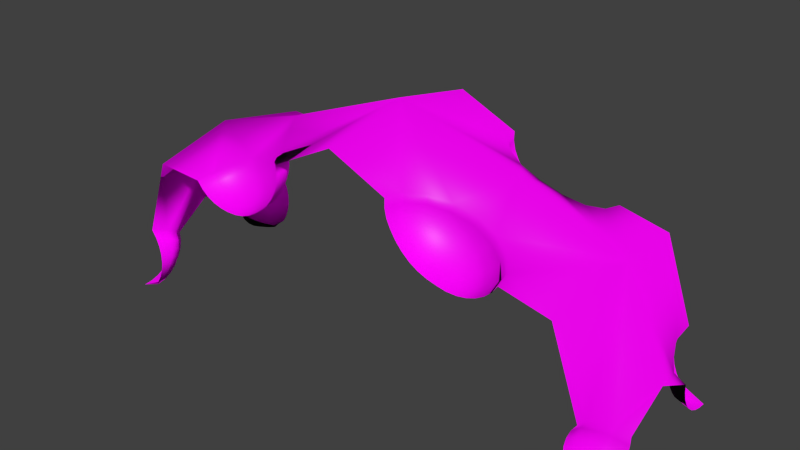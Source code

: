 # Source: Sand_Castle_ceiling_center.blend  (saved by Blender 2.73.0; exported with 4.5.12 LTS)
import bpy
from mathutils import Matrix  # noqa: F401  (used for matrix-valued properties, if any)

bpy.ops.wm.read_factory_settings(use_empty=True)
scene = bpy.context.scene
scene.name = 'Scene'

# ---- collections
col_collection_1 = bpy.data.collections.new('Collection 1'); scene.collection.children.link(col_collection_1)

# ---- images (referenced by path relative to the original .blend; pixels are not part of the script)
import os
ASSET_DIR = os.environ.get("B2B_ASSET_DIR", "")  # directory of the original .blend (textures are referenced by path, not embedded)
HERE = os.path.dirname(os.path.abspath(__file__))  # packed textures are extracted next to this script under _unpacked/

def load_image(name, relpath, width, height, colorspace="sRGB"):
    """Load a texture the original file referenced (path relative to the .blend, or extracted next to this script)."""
    p = next((c for c in (os.path.join(HERE, relpath), os.path.join(ASSET_DIR, relpath)) if relpath and os.path.exists(c)), "")
    if p:
        img = bpy.data.images.load(p, check_existing=True)
        img.name = name
    else:  # same state as the original file: an image datablock whose file is absent (Cycles renders it pink)
        img = bpy.data.images.new(name, width, height)
        img.source = "FILE"
        img.filepath = "//" + (relpath or name)
    img.colorspace_settings.name = colorspace
    return img
img_sand_normal_jpg = load_image('Sand normal.jpg', 'Sand normal.jpg', 1024, 1024, 'Non-Color')
img_sand_diff_jpg = load_image('Sand diff.jpg', 'Sand diff.jpg', 1024, 1024, 'sRGB')

# ---- materials (node trees are filled in below, after node groups)
mat_material = bpy.data.materials.new('Material')
mat_material.alpha_threshold = 0.0
mat_material.roughness = 0.5
mat_material.line_color = (0.0, 0.0, 0.0, 1.0)

# ---- material node trees
mat_material.use_nodes = True; mat_material.node_tree.nodes.clear()
_N = mat_material.node_tree.nodes; _L = mat_material.node_tree.links
n0 = _N.new('ShaderNodeTexImage'); n0.name = 'Image Texture.001'; n0.location = (-432, 96)
n0.width = 140
n0.image = img_sand_normal_jpg
n1 = _N.new('ShaderNodeBsdfDiffuse'); n1.name = 'Diffuse BSDF'; n1.location = (-30, 339)
n2 = _N.new('ShaderNodeOutputMaterial'); n2.name = 'Material Output'; n2.location = (347, 314)
n3 = _N.new('ShaderNodeAddShader'); n3.name = 'Add Shader'; n3.location = (190, 306)
n4 = _N.new('ShaderNodeBsdfAnisotropic'); n4.name = 'Glossy BSDF'; n4.location = (-21, 217)
n4.distribution = 'GGX'
n4.inputs[1].default_value = 0.4472
n5 = _N.new('ShaderNodeTexImage'); n5.name = 'Image Texture'; n5.location = (-599, 332)
n5.width = 140
n5.image = img_sand_diff_jpg
n6 = _N.new('ShaderNodeRGBToBW'); n6.name = 'RGB to BW'; n6.location = (-424, 277)
n7 = _N.new('ShaderNodeMath'); n7.name = 'Math'; n7.location = (-266, 270)
n7.operation = 'MULTIPLY'
n7.inputs[1].default_value = 0.05
_L.new(n1.outputs[0], n3.inputs[0])
_L.new(n5.outputs[0], n1.inputs[0])
_L.new(n0.outputs[0], n1.inputs[2])
_L.new(n3.outputs[0], n2.inputs[0])
_L.new(n4.outputs[0], n3.inputs[1])
_L.new(n5.outputs[0], n6.inputs[0])
_L.new(n6.outputs[0], n7.inputs[0])
_L.new(n7.outputs[0], n4.inputs[0])
n2.is_active_output = True

# ---- world
world_world = bpy.data.worlds.new('World'); scene.world = world_world
world_world.color = (0.05088, 0.05088, 0.05088)
world_world.use_sun_shadow = False
world_world.sun_shadow_jitter_overblur = 0.0
world_world.cycles.sampling_method = 'MANUAL'
world_world.cycles.sample_map_resolution = 256

# ---- meshes
me_plane_040 = bpy.data.meshes.new('Plane.040')
me_plane_040.from_pydata([(-5.369, -4.768e-07, 3.308), (-4.856, 4.0, 6.236), (-5.296, -4.768e-07, 3.501), (-5.259, -2.384e-07, 3.704), (-5.26, -4.768e-07, 3.91), (-5.299, -4.768e-07, 4.109), (-5.374, 0.0, 4.292), (-5.484, -4.768e-07, 4.454), (-6.0, -3.576e-07, 2.87), (-6.0, 0.1951, 2.889), (-6.0, 0.3827, 2.946), (-6.0, 0.5556, 3.039), (-6.0, 0.7071, 3.163), (-6.0, 2.0, 4.381), (-6.0, 0.8315, 3.315), (-6.0, 0.9239, 3.487), (-6.0, 0.9808, 3.675), (-6.0, 1.0, 3.87), (-5.084, 2.0, 6.556), (-3.78, -2.384e-07, 6.47), (-3.665, -2.384e-07, 6.309), (-3.514, 0.0, 6.174), (-3.335, -2.384e-07, 6.07), (-3.135, 0.0, 5.999), (-2.923, -2.384e-07, 5.963), (-2.707, -2.384e-07, 5.964), (-2.493, 0.0, 6.003), (-2.275, 0.0, 6.058), (-2.611, 1.0, 7.0), (-2.545, 0.9808, 6.816), (-2.482, 0.9239, 6.639), (-2.424, 0.8315, 6.477), (-2.373, 0.7071, 6.334), (-2.331, 0.5556, 6.217), (-2.3, 0.3827, 6.13), (-2.281, 0.1951, 6.076), (-3.071, 0.9239, 6.813), (-2.986, 0.9061, 6.638), (-2.888, 0.8536, 6.477), (-2.783, 0.7682, 6.335), (-2.674, 0.6533, 6.219), (-2.567, 0.5133, 6.133), (-2.464, 0.3536, 6.078), (-2.364, 0.1802, 6.05), (-3.445, 0.7071, 6.634), (-3.344, 0.6935, 6.466), (-3.218, 0.6533, 6.319), (-3.073, 0.5879, 6.197), (-2.917, 0.5, 6.104), (-2.754, 0.3928, 6.044), (-2.592, 0.2706, 6.019), (-2.434, 0.1379, 6.028), (-3.693, 0.3827, 6.513), (-3.582, 0.3753, 6.35), (-3.437, 0.3536, 6.212), (-3.267, 0.3182, 6.103), (-3.078, 0.2706, 6.026), (-2.879, 0.2126, 5.984), (-2.677, 0.1464, 5.978), (-2.478, 0.07466, 6.01), (-2.783, 2.0, 7.481), (-2.611, 3.0, 7.0), (-2.545, 3.019, 6.816), (-2.482, 3.076, 6.639), (-2.424, 3.169, 6.477), (-2.373, 3.293, 6.334), (-2.331, 3.444, 6.217), (-2.3, 3.617, 6.13), (-2.281, 3.805, 6.076), (-2.275, 4.0, 6.058), (-3.78, 4.0, 6.47), (-3.665, 4.0, 6.309), (-3.514, 4.0, 6.174), (-3.335, 4.0, 6.07), (-3.135, 4.0, 5.999), (-2.923, 4.0, 5.963), (-2.707, 4.0, 5.964), (-2.493, 4.0, 6.003), (-3.693, 3.617, 6.513), (-3.582, 3.625, 6.35), (-3.437, 3.646, 6.212), (-3.267, 3.682, 6.103), (-3.078, 3.729, 6.026), (-2.879, 3.787, 5.984), (-2.677, 3.854, 5.978), (-2.478, 3.925, 6.01), (-3.445, 3.293, 6.634), (-3.344, 3.306, 6.466), (-3.218, 3.347, 6.319), (-3.073, 3.412, 6.197), (-2.917, 3.5, 6.104), (-2.754, 3.607, 6.044), (-2.592, 3.729, 6.019), (-2.434, 3.862, 6.028), (-3.071, 3.076, 6.813), (-2.986, 3.094, 6.638), (-2.888, 3.146, 6.477), (-2.783, 3.232, 6.335), (-2.674, 3.347, 6.219), (-2.567, 3.487, 6.133), (-2.464, 3.646, 6.078), (-2.364, 3.82, 6.05), (-5.484, 4.0, 4.454), (-5.374, 4.0, 4.292), (-5.299, 4.0, 4.109), (-5.26, 4.0, 3.91), (-5.259, 4.0, 3.704), (-5.296, 4.0, 3.501), (-5.369, 4.0, 3.308), (-5.477, 4.0, 3.13), (-6.0, 4.0, 2.87), (-6.0, 3.0, 3.87), (-6.0, 3.019, 3.675), (-6.0, 3.076, 3.487), (-6.0, 3.169, 3.315), (-6.0, 3.293, 3.163), (-6.0, 3.444, 3.039), (-6.0, 3.617, 2.946), (-6.0, 3.805, 2.889), (-5.713, 3.076, 3.963), (-5.676, 3.094, 3.771), (-5.656, 3.146, 3.583), (-5.653, 3.232, 3.407), (-5.668, 3.347, 3.248), (-5.699, 3.487, 3.113), (-5.746, 3.646, 3.008), (-5.847, 3.799, 2.905), (-5.575, 3.293, 4.102), (-5.5, 3.306, 3.921), (-5.454, 3.347, 3.733), (-5.438, 3.412, 3.546), (-5.453, 3.5, 3.367), (-5.497, 3.607, 3.203), (-5.568, 3.729, 3.061), (-5.666, 3.862, 2.945), (-5.438, 3.617, 4.299), (-5.354, 3.625, 4.121), (-5.306, 3.646, 3.929), (-5.295, 3.682, 3.731), (-5.32, 3.729, 3.534), (-5.381, 3.787, 3.347), (-5.474, 3.854, 3.177), (-5.598, 3.925, 3.03), (-5.477, -7.153e-07, 3.13), (-5.438, 0.3827, 4.299), (-5.354, 0.3753, 4.121), (-5.306, 0.3536, 3.929), (-5.295, 0.3182, 3.731), (-5.32, 0.2706, 3.534), (-5.381, 0.2126, 3.347), (-5.474, 0.1464, 3.177), (-5.598, 0.07466, 3.03), (-5.575, 0.7071, 4.102), (-5.5, 0.6935, 3.921), (-5.454, 0.6533, 3.733), (-5.438, 0.5879, 3.546), (-5.453, 0.5, 3.367), (-5.497, 0.3928, 3.203), (-5.568, 0.2706, 3.061), (-5.666, 0.1379, 2.945), (-5.713, 0.9239, 3.963), (-5.676, 0.9061, 3.771), (-5.656, 0.8536, 3.583), (-5.653, 0.7682, 3.407), (-5.668, 0.6533, 3.248), (-5.699, 0.5133, 3.113), (-5.746, 0.3536, 3.008), (-5.806, 0.1802, 2.936), (-4.856, -2.384e-07, 6.236), (-1.872, -7.153e-07, 6.261), (0.0, 4.0, 7.922), (-1.701, -4.768e-07, 6.409), (-1.555, -4.768e-07, 6.581), (-1.438, -4.768e-07, 6.767), (-1.351, -4.768e-07, 6.95), (-1.308, -2.384e-07, 7.144), (-1.312, -4.768e-07, 7.34), (0.01251, 2.0, 8.315), (1.409, -4.768e-07, 7.201), (1.386, -2.384e-07, 7.004), (1.409, -2.384e-07, 6.802), (1.474, -2.384e-07, 6.603), (1.576, -2.384e-07, 6.414), (1.712, -2.384e-07, 6.243), (1.875, -2.384e-07, 6.095), (2.053, 0.0, 5.962), (2.244, 0.0, 5.85), (2.648, 1.0, 6.764), (2.569, 0.9808, 6.586), (2.493, 0.9239, 6.414), (2.424, 0.8315, 6.256), (2.362, 0.7071, 6.117), (2.312, 0.5556, 6.004), (2.275, 0.3827, 5.919), (2.252, 0.1951, 5.867), (2.198, 0.9239, 6.961), (2.139, 0.9061, 6.775), (2.099, 0.8536, 6.591), (2.08, 0.7682, 6.416), (2.076, 0.6533, 6.253), (2.091, 0.5133, 6.109), (2.124, 0.3536, 5.991), (2.176, 0.1802, 5.903), (1.784, 0.7071, 7.09), (1.744, 0.6935, 6.898), (1.737, 0.6533, 6.704), (1.762, 0.5879, 6.516), (1.816, 0.5, 6.341), (1.896, 0.3928, 6.186), (1.997, 0.2706, 6.051), (2.111, 0.1379, 5.934), (1.507, 0.3827, 7.172), (1.479, 0.3753, 6.977), (1.494, 0.3536, 6.777), (1.549, 0.3182, 6.58), (1.639, 0.2706, 6.395), (1.759, 0.2126, 6.228), (1.907, 0.1464, 6.085), (2.068, 0.07466, 5.955), (2.855, 2.0, 7.232), (2.648, 3.0, 6.764), (2.569, 3.019, 6.586), (2.493, 3.076, 6.414), (2.424, 3.169, 6.256), (2.362, 3.293, 6.117), (2.312, 3.444, 6.004), (2.275, 3.617, 5.919), (2.252, 3.805, 5.867), (2.244, 4.0, 5.85), (1.409, 4.0, 7.201), (1.386, 4.0, 7.004), (1.409, 4.0, 6.802), (1.474, 4.0, 6.603), (1.576, 4.0, 6.414), (1.712, 4.0, 6.243), (1.875, 4.0, 6.095), (2.053, 4.0, 5.962), (1.507, 3.617, 7.172), (1.479, 3.625, 6.977), (1.494, 3.646, 6.777), (1.549, 3.682, 6.58), (1.639, 3.729, 6.395), (1.759, 3.787, 6.228), (1.907, 3.854, 6.085), (2.068, 3.925, 5.955), (1.784, 3.293, 7.09), (1.744, 3.306, 6.898), (1.737, 3.347, 6.704), (1.762, 3.412, 6.516), (1.816, 3.5, 6.341), (1.896, 3.607, 6.186), (1.997, 3.729, 6.051), (2.111, 3.862, 5.934), (2.198, 3.076, 6.961), (2.139, 3.094, 6.775), (2.099, 3.146, 6.591), (2.08, 3.232, 6.416), (2.076, 3.347, 6.253), (2.091, 3.487, 6.109), (2.124, 3.646, 5.991), (2.176, 3.82, 5.903), (-1.312, 4.0, 7.34), (-1.308, 4.0, 7.144), (-1.351, 4.0, 6.95), (-1.438, 4.0, 6.767), (-1.555, 4.0, 6.581), (-1.701, 4.0, 6.409), (-1.872, 4.0, 6.261), (-2.065, 4.0, 6.143), (-2.122, 3.076, 7.151), (-2.079, 3.094, 6.96), (-2.054, 3.146, 6.771), (-2.048, 3.232, 6.593), (-2.061, 3.347, 6.431), (-2.09, 3.487, 6.291), (-2.137, 3.646, 6.18), (-2.198, 3.82, 6.102), (-1.706, 3.293, 7.272), (-1.681, 3.306, 7.076), (-1.689, 3.347, 6.879), (-1.729, 3.412, 6.688), (-1.795, 3.5, 6.51), (-1.886, 3.607, 6.354), (-1.998, 3.729, 6.223), (-2.128, 3.862, 6.124), (-1.417, 3.617, 7.327), (-1.407, 3.625, 7.132), (-1.442, 3.646, 6.94), (-1.514, 3.682, 6.75), (-1.617, 3.729, 6.563), (-1.749, 3.787, 6.394), (-1.905, 3.854, 6.251), (-2.081, 3.925, 6.138), (-2.065, -7.153e-07, 6.143), (-1.417, 0.3827, 7.327), (-1.407, 0.3753, 7.132), (-1.442, 0.3536, 6.94), (-1.514, 0.3182, 6.75), (-1.617, 0.2706, 6.563), (-1.749, 0.2126, 6.394), (-1.905, 0.1464, 6.251), (-2.081, 0.07466, 6.138), (-1.706, 0.7071, 7.272), (-1.681, 0.6935, 7.076), (-1.689, 0.6533, 6.879), (-1.729, 0.5879, 6.688), (-1.795, 0.5, 6.51), (-1.886, 0.3928, 6.354), (-1.998, 0.2706, 6.223), (-2.128, 0.1379, 6.124), (-2.122, 0.9239, 7.151), (-2.079, 0.9061, 6.96), (-2.054, 0.8536, 6.771), (-2.048, 0.7682, 6.593), (-2.061, 0.6533, 6.431), (-2.09, 0.5133, 6.291), (-2.137, 0.3536, 6.18), (-2.198, 0.1802, 6.102), (-0.006256, -2.384e-07, 7.922), (2.667, -7.153e-07, 5.73), (4.856, 4.0, 6.236), (2.888, -4.768e-07, 5.725), (3.101, -4.768e-07, 5.751), (3.297, -4.768e-07, 5.806), (3.476, -4.768e-07, 5.896), (3.63, 0.0, 6.02), (3.752, -4.768e-07, 6.174), (5.084, 2.0, 6.556), (3.752, 4.0, 6.174), (3.63, 4.0, 6.02), (3.476, 4.0, 5.896), (3.297, 4.0, 5.806), (3.101, 4.0, 5.751), (2.888, 4.0, 5.725), (2.667, 4.0, 5.73), (2.45, 4.0, 5.772), (3.087, 3.076, 6.553), (2.99, 3.094, 6.383), (2.881, 3.146, 6.228), (2.765, 3.232, 6.092), (2.648, 3.347, 5.98), (2.533, 3.487, 5.898), (2.425, 3.646, 5.847), (2.328, 3.82, 5.831), (3.452, 3.293, 6.365), (3.341, 3.306, 6.204), (3.209, 3.347, 6.067), (3.054, 3.412, 5.95), (2.889, 3.5, 5.863), (2.719, 3.607, 5.807), (2.552, 3.729, 5.786), (2.392, 3.862, 5.8), (3.674, 3.617, 6.223), (3.555, 3.625, 6.068), (3.407, 3.646, 5.941), (3.236, 3.682, 5.845), (3.05, 3.729, 5.784), (2.844, 3.787, 5.747), (2.637, 3.854, 5.745), (2.435, 3.925, 5.779), (2.45, -7.153e-07, 5.772), (3.674, 0.3827, 6.223), (3.555, 0.3753, 6.068), (3.407, 0.3536, 5.941), (3.236, 0.3182, 5.845), (3.05, 0.2706, 5.784), (2.844, 0.2126, 5.747), (2.637, 0.1464, 5.745), (2.435, 0.07466, 5.779), (3.452, 0.7071, 6.365), (3.341, 0.6935, 6.204), (3.209, 0.6533, 6.067), (3.054, 0.5879, 5.95), (2.889, 0.5, 5.863), (2.719, 0.3928, 5.807), (2.552, 0.2706, 5.786), (2.392, 0.1379, 5.8), (3.087, 0.9239, 6.553), (2.99, 0.9061, 6.383), (2.881, 0.8536, 6.228), (2.765, 0.7682, 6.092), (2.648, 0.6533, 5.98), (2.533, 0.5133, 5.898), (2.425, 0.3536, 5.847), (2.328, 0.1802, 5.831), (4.856, -2.384e-07, 6.236), (5.369, -4.768e-07, 3.308), (5.296, -4.768e-07, 3.501), (5.259, -2.384e-07, 3.704), (5.26, -4.768e-07, 3.91), (5.299, -4.768e-07, 4.109), (5.374, 0.0, 4.292), (5.484, -4.768e-07, 4.454), (6.0, -3.576e-07, 2.87), (6.0, 0.1951, 2.889), (6.0, 0.3827, 2.946), (6.0, 0.5556, 3.039), (6.0, 0.7071, 3.163), (6.0, 2.0, 4.381), (6.0, 0.8315, 3.315), (6.0, 0.9239, 3.487), (6.0, 0.9808, 3.675), (6.0, 1.0, 3.87), (5.484, 4.0, 4.454), (5.374, 4.0, 4.292), (5.299, 4.0, 4.109), (5.26, 4.0, 3.91), (5.259, 4.0, 3.704), (5.296, 4.0, 3.501), (5.369, 4.0, 3.308), (5.477, 4.0, 3.13), (6.0, 4.0, 2.87), (6.0, 3.0, 3.87), (6.0, 3.019, 3.675), (6.0, 3.076, 3.487), (6.0, 3.169, 3.315), (6.0, 3.293, 3.163), (6.0, 3.444, 3.039), (6.0, 3.617, 2.946), (6.0, 3.805, 2.889), (5.713, 3.076, 3.963), (5.676, 3.094, 3.771), (5.656, 3.146, 3.583), (5.653, 3.232, 3.407), (5.668, 3.347, 3.248), (5.699, 3.487, 3.113), (5.746, 3.646, 3.008), (5.847, 3.799, 2.905), (5.575, 3.293, 4.102), (5.5, 3.306, 3.921), (5.454, 3.347, 3.733), (5.438, 3.412, 3.546), (5.453, 3.5, 3.367), (5.497, 3.607, 3.203), (5.568, 3.729, 3.061), (5.666, 3.862, 2.945), (5.438, 3.617, 4.299), (5.354, 3.625, 4.121), (5.306, 3.646, 3.929), (5.295, 3.682, 3.731), (5.32, 3.729, 3.534), (5.381, 3.787, 3.347), (5.474, 3.854, 3.177), (5.598, 3.925, 3.03), (5.477, -7.153e-07, 3.13), (5.438, 0.3827, 4.299), (5.354, 0.3753, 4.121), (5.306, 0.3536, 3.929), (5.295, 0.3182, 3.731), (5.32, 0.2706, 3.534), (5.381, 0.2126, 3.347), (5.474, 0.1464, 3.177), (5.598, 0.07466, 3.03), (5.575, 0.7071, 4.102), (5.5, 0.6935, 3.921), (5.454, 0.6533, 3.733), (5.438, 0.5879, 3.546), (5.453, 0.5, 3.367), (5.497, 0.3928, 3.203), (5.568, 0.2706, 3.061), (5.666, 0.1379, 2.945), (5.713, 0.9239, 3.963), (5.676, 0.9061, 3.771), (5.656, 0.8536, 3.583), (5.653, 0.7682, 3.407), (5.668, 0.6533, 3.248), (5.699, 0.5133, 3.113), (5.746, 0.3536, 3.008), (5.806, 0.1802, 2.936)], [], [(149, 150, 158, 157), (151, 8, 159), (146, 147, 155, 154), (113, 114, 122, 121), (3, 2, 149, 148), (0, 143, 151, 150), (116, 117, 125, 124), (6, 5, 146, 145), (4, 3, 148, 147), (2, 0, 150, 149), (143, 8, 151), (5, 4, 147, 146), (118, 110, 126), (30, 31, 39, 38), (35, 27, 43), (33, 34, 42, 41), (31, 32, 40, 39), (29, 30, 38, 37), (34, 35, 43, 42), (32, 33, 41, 40), (38, 39, 47, 46), (43, 27, 51), (41, 42, 50, 49), (39, 40, 48, 47), (37, 38, 46, 45), (42, 43, 51, 50), (40, 41, 49, 48), (46, 47, 55, 54), (51, 27, 59), (49, 50, 58, 57), (47, 48, 56, 55), (45, 46, 54, 53), (50, 51, 59, 58), (48, 49, 57, 56), (54, 55, 22, 21), (59, 27, 26), (57, 58, 25, 24), (55, 56, 23, 22), (53, 54, 21, 20), (58, 59, 26, 25), (56, 57, 24, 23), (36, 37, 45, 44), (44, 45, 53, 52), (52, 53, 20, 19), (28, 29, 37, 36), (72, 73, 81, 80), (77, 69, 85), (75, 76, 84, 83), (73, 74, 82, 81), (71, 72, 80, 79), (76, 77, 85, 84), (74, 75, 83, 82), (80, 81, 89, 88), (85, 69, 93), (83, 84, 92, 91), (81, 82, 90, 89), (79, 80, 88, 87), (84, 85, 93, 92), (82, 83, 91, 90), (88, 89, 97, 96), (93, 69, 101), (91, 92, 100, 99), (89, 90, 98, 97), (87, 88, 96, 95), (92, 93, 101, 100), (90, 91, 99, 98), (96, 97, 64, 63), (101, 69, 68), (99, 100, 67, 66), (97, 98, 65, 64), (95, 96, 63, 62), (100, 101, 68, 67), (98, 99, 66, 65), (78, 79, 87, 86), (86, 87, 95, 94), (94, 95, 62, 61), (70, 71, 79, 78), (114, 115, 123, 122), (112, 113, 121, 120), (117, 118, 126, 125), (115, 116, 124, 123), (121, 122, 130, 129), (126, 110, 134), (124, 125, 133, 132), (122, 123, 131, 130), (120, 121, 129, 128), (125, 126, 134, 133), (123, 124, 132, 131), (129, 130, 138, 137), (134, 110, 142), (132, 133, 141, 140), (130, 131, 139, 138), (128, 129, 137, 136), (133, 134, 142, 141), (131, 132, 140, 139), (137, 138, 105, 104), (142, 110, 109), (140, 141, 108, 107), (138, 139, 106, 105), (136, 137, 104, 103), (141, 142, 109, 108), (139, 140, 107, 106), (119, 120, 128, 127), (127, 128, 136, 135), (135, 136, 103, 102), (111, 112, 120, 119), (145, 146, 154, 153), (147, 148, 156, 155), (150, 151, 159, 158), (148, 149, 157, 156), (154, 155, 163, 162), (159, 8, 167), (157, 158, 166, 165), (155, 156, 164, 163), (153, 154, 162, 161), (158, 159, 167, 166), (156, 157, 165, 164), (162, 163, 14, 15), (167, 8, 9), (165, 166, 10, 11), (163, 164, 12, 14), (161, 162, 15, 16), (166, 167, 9, 10), (164, 165, 11, 12), (144, 145, 153, 152), (152, 153, 161, 160), (7, 6, 145, 144), (18, 152, 160), (168, 7, 144, 18), (18, 144, 152), (18, 127, 135), (18, 119, 127), (1, 18, 135, 102), (18, 44, 52), (60, 28, 36, 18), (18, 36, 44), (168, 18, 52, 19), (18, 86, 94), (1, 70, 78, 18), (18, 78, 86), (60, 18, 94, 61), (13, 111, 119, 18), (13, 18, 160, 17), (299, 300, 308, 307), (301, 27, 309), (296, 297, 305, 304), (63, 64, 272, 271), (172, 171, 299, 298), (169, 293, 301, 300), (66, 67, 275, 274), (175, 174, 296, 295), (173, 172, 298, 297), (171, 169, 300, 299), (293, 27, 301), (174, 173, 297, 296), (68, 69, 276), (189, 190, 198, 197), (194, 186, 202), (192, 193, 201, 200), (190, 191, 199, 198), (188, 189, 197, 196), (193, 194, 202, 201), (191, 192, 200, 199), (197, 198, 206, 205), (202, 186, 210), (200, 201, 209, 208), (198, 199, 207, 206), (196, 197, 205, 204), (201, 202, 210, 209), (199, 200, 208, 207), (205, 206, 214, 213), (210, 186, 218), (208, 209, 217, 216), (206, 207, 215, 214), (204, 205, 213, 212), (209, 210, 218, 217), (207, 208, 216, 215), (213, 214, 181, 180), (218, 186, 185), (216, 217, 184, 183), (214, 215, 182, 181), (212, 213, 180, 179), (217, 218, 185, 184), (215, 216, 183, 182), (195, 196, 204, 203), (203, 204, 212, 211), (211, 212, 179, 178), (187, 188, 196, 195), (231, 232, 240, 239), (236, 228, 244), (234, 235, 243, 242), (232, 233, 241, 240), (230, 231, 239, 238), (235, 236, 244, 243), (233, 234, 242, 241), (239, 240, 248, 247), (244, 228, 252), (242, 243, 251, 250), (240, 241, 249, 248), (238, 239, 247, 246), (243, 244, 252, 251), (241, 242, 250, 249), (247, 248, 256, 255), (252, 228, 260), (250, 251, 259, 258), (248, 249, 257, 256), (246, 247, 255, 254), (251, 252, 260, 259), (249, 250, 258, 257), (255, 256, 223, 222), (260, 228, 227), (258, 259, 226, 225), (256, 257, 224, 223), (254, 255, 222, 221), (259, 260, 227, 226), (257, 258, 225, 224), (237, 238, 246, 245), (245, 246, 254, 253), (253, 254, 221, 220), (229, 230, 238, 237), (64, 65, 273, 272), (62, 63, 271, 270), (67, 68, 276, 275), (65, 66, 274, 273), (271, 272, 280, 279), (276, 69, 284), (274, 275, 283, 282), (272, 273, 281, 280), (270, 271, 279, 278), (275, 276, 284, 283), (273, 274, 282, 281), (279, 280, 288, 287), (284, 69, 292), (282, 283, 291, 290), (280, 281, 289, 288), (278, 279, 287, 286), (283, 284, 292, 291), (281, 282, 290, 289), (287, 288, 264, 263), (292, 69, 268), (290, 291, 267, 266), (288, 289, 265, 264), (286, 287, 263, 262), (291, 292, 268, 267), (289, 290, 266, 265), (269, 270, 278, 277), (277, 278, 286, 285), (285, 286, 262, 261), (61, 62, 270, 269), (295, 296, 304, 303), (297, 298, 306, 305), (300, 301, 309, 308), (298, 299, 307, 306), (304, 305, 313, 312), (309, 27, 317), (307, 308, 316, 315), (305, 306, 314, 313), (303, 304, 312, 311), (308, 309, 317, 316), (306, 307, 315, 314), (312, 313, 31, 30), (317, 27, 35), (315, 316, 34, 33), (313, 314, 32, 31), (311, 312, 30, 29), (316, 317, 35, 34), (314, 315, 33, 32), (294, 295, 303, 302), (302, 303, 311, 310), (176, 175, 295, 294), (177, 302, 310), (318, 176, 294, 177), (177, 294, 302), (177, 277, 285), (177, 269, 277), (170, 177, 285, 261), (177, 203, 211), (219, 187, 195, 177), (177, 195, 203), (318, 177, 211, 178), (177, 245, 253), (170, 229, 237, 177), (177, 237, 245), (219, 177, 253, 220), (60, 61, 269, 177), (60, 177, 310, 28), (366, 367, 375, 374), (368, 186, 376), (363, 364, 372, 371), (222, 223, 339, 338), (322, 321, 366, 365), (319, 360, 368, 367), (225, 226, 342, 341), (325, 324, 363, 362), (323, 322, 365, 364), (321, 319, 367, 366), (360, 186, 368), (324, 323, 364, 363), (227, 228, 343), (223, 224, 340, 339), (221, 222, 338, 337), (226, 227, 343, 342), (224, 225, 341, 340), (338, 339, 347, 346), (343, 228, 351), (341, 342, 350, 349), (339, 340, 348, 347), (337, 338, 346, 345), (342, 343, 351, 350), (340, 341, 349, 348), (346, 347, 355, 354), (351, 228, 359), (349, 350, 358, 357), (347, 348, 356, 355), (345, 346, 354, 353), (350, 351, 359, 358), (348, 349, 357, 356), (354, 355, 331, 330), (359, 228, 335), (357, 358, 334, 333), (355, 356, 332, 331), (353, 354, 330, 329), (358, 359, 335, 334), (356, 357, 333, 332), (336, 337, 345, 344), (344, 345, 353, 352), (352, 353, 329, 328), (220, 221, 337, 336), (362, 363, 371, 370), (364, 365, 373, 372), (367, 368, 376, 375), (365, 366, 374, 373), (371, 372, 380, 379), (376, 186, 384), (374, 375, 383, 382), (372, 373, 381, 380), (370, 371, 379, 378), (375, 376, 384, 383), (373, 374, 382, 381), (379, 380, 190, 189), (384, 186, 194), (382, 383, 193, 192), (380, 381, 191, 190), (378, 379, 189, 188), (383, 384, 194, 193), (381, 382, 192, 191), (361, 362, 370, 369), (369, 370, 378, 377), (326, 325, 362, 361), (327, 369, 377), (385, 326, 361, 327), (327, 361, 369), (327, 344, 352), (327, 336, 344), (320, 327, 352, 328), (398, 402, 461, 327), (398, 327, 420, 412), (327, 428, 420), (327, 436, 428), (327, 453, 445), (320, 403, 436, 327), (327, 461, 453), (219, 220, 336, 327), (219, 327, 377, 187), (160, 161, 16, 17), (29, 28, 310, 311), (188, 187, 377, 378), (450, 458, 459, 451), (452, 460, 393), (447, 455, 456, 448), (414, 422, 423, 415), (388, 449, 450, 387), (386, 451, 452, 444), (417, 425, 426, 418), (391, 446, 447, 390), (389, 448, 449, 388), (387, 450, 451, 386), (444, 452, 393), (390, 447, 448, 389), (419, 427, 411), (415, 423, 424, 416), (413, 421, 422, 414), (418, 426, 427, 419), (416, 424, 425, 417), (422, 430, 431, 423), (427, 435, 411), (425, 433, 434, 426), (423, 431, 432, 424), (421, 429, 430, 422), (426, 434, 435, 427), (424, 432, 433, 425), (430, 438, 439, 431), (435, 443, 411), (433, 441, 442, 434), (431, 439, 440, 432), (429, 437, 438, 430), (434, 442, 443, 435), (432, 440, 441, 433), (438, 405, 406, 439), (443, 410, 411), (441, 408, 409, 442), (439, 406, 407, 440), (437, 404, 405, 438), (442, 409, 410, 443), (440, 407, 408, 441), (420, 428, 429, 421), (428, 436, 437, 429), (436, 403, 404, 437), (412, 420, 421, 413), (446, 454, 455, 447), (448, 456, 457, 449), (451, 459, 460, 452), (449, 457, 458, 450), (455, 463, 464, 456), (460, 468, 393), (458, 466, 467, 459), (456, 464, 465, 457), (454, 462, 463, 455), (459, 467, 468, 460), (457, 465, 466, 458), (463, 400, 399, 464), (468, 394, 393), (466, 396, 395, 467), (464, 399, 397, 465), (462, 401, 400, 463), (467, 395, 394, 468), (465, 397, 396, 466), (445, 453, 454, 446), (453, 461, 462, 454), (392, 445, 446, 391), (385, 327, 445, 392), (461, 402, 401, 462)])
me_plane_040.polygons.foreach_set('use_smooth', [True] * 432)
_uv = me_plane_040.uv_layers.new(name='UVMap')
_uv.uv.foreach_set('vector', [0.4263, 0.3693, 0.4085, 0.3754, 0.3955, 0.363, 0.4102, 0.3514, 0.8145, 0.3417, 0.8201, 0.382, 0.8085, 0.3517, 0.4787, 0.3555, 0.4621, 0.3592, 0.4417, 0.3325, 0.4572, 0.326, 0.3628, 0.5625, 0.3628, 0.5815, 0.3308, 0.5759, 0.3309, 0.5569, 0.4607, 0.3902, 0.4421, 0.3901, 0.4263, 0.3693, 0.4444, 0.3638, 0.4231, 0.39, 0.4043, 0.3896, 0.3916, 0.3819, 0.4085, 0.3754, 0.3628, 0.6166, 0.3626, 0.6314, 0.3391, 0.6272, 0.335, 0.6117, 0.5071, 0.3892, 0.4939, 0.3897, 0.4787, 0.3555, 0.4935, 0.3531, 0.4782, 0.39, 0.4607, 0.3902, 0.4444, 0.3638, 0.4621, 0.3592, 0.4421, 0.3901, 0.4231, 0.39, 0.4085, 0.3754, 0.4263, 0.3693, 0.8201, 0.3261, 0.8201, 0.382, 0.8145, 0.3417, 0.4939, 0.3897, 0.4782, 0.39, 0.4621, 0.3592, 0.4787, 0.3555, 0.8079, 0.3443, 0.8085, 0.3632, 0.7951, 0.3447, 0.4305, 0.9041, 0.4129, 0.9049, 0.407, 0.8676, 0.4237, 0.8618, 0.01796, 0.7904, 0.0, 0.7914, 0.0166, 0.7837, 0.0513, 0.7815, 0.03529, 0.787, 0.0326, 0.7738, 0.0474, 0.7627, 0.4129, 0.9049, 0.3962, 0.905, 0.3916, 0.8737, 0.407, 0.8676, 0.4485, 0.9024, 0.4305, 0.9041, 0.4237, 0.8618, 0.4409, 0.8565, 0.03529, 0.787, 0.01796, 0.7904, 0.0166, 0.7837, 0.0326, 0.7738, 0.3962, 0.905, 0.3812, 0.9042, 0.378, 0.8799, 0.3916, 0.8737, 0.4237, 0.8618, 0.407, 0.8676, 0.3966, 0.8349, 0.412, 0.8247, 0.0166, 0.7837, 0.0, 0.7914, 0.01271, 0.778, 0.0474, 0.7627, 0.0326, 0.7738, 0.02495, 0.7639, 0.03628, 0.7484, 0.407, 0.8676, 0.3916, 0.8737, 0.3829, 0.8463, 0.3966, 0.8349, 0.4409, 0.8565, 0.4237, 0.8618, 0.412, 0.8247, 0.4284, 0.8163, 0.0326, 0.7738, 0.0166, 0.7837, 0.01271, 0.778, 0.02495, 0.7639, 0.3916, 0.8737, 0.378, 0.8799, 0.3713, 0.8587, 0.3829, 0.8463, 0.06074, 0.6973, 0.05453, 0.7144, 0.02968, 0.6996, 0.03313, 0.6805, 0.01271, 0.778, 0.0, 0.7914, 0.006881, 0.7744, 0.03628, 0.7484, 0.02495, 0.7639, 0.01352, 0.7574, 0.01968, 0.7388, 0.05453, 0.7144, 0.04627, 0.7317, 0.02514, 0.7193, 0.02968, 0.6996, 0.4284, 0.8163, 0.412, 0.8247, 0.3994, 0.7972, 0.4149, 0.7866, 0.02495, 0.7639, 0.01271, 0.778, 0.006881, 0.7744, 0.01352, 0.7574, 0.04627, 0.7317, 0.03628, 0.7484, 0.01968, 0.7388, 0.02514, 0.7193, 0.03313, 0.6805, 0.02968, 0.6996, 0.0004058, 0.6942, 0.0006014, 0.6744, 0.006881, 0.7744, 0.0, 0.7914, 1.23e-05, 0.7732, 0.01968, 0.7388, 0.01352, 0.7574, 4.311e-05, 0.755, 0.0001214, 0.7353, 0.02968, 0.6996, 0.02514, 0.7193, 0.0002439, 0.7148, 0.0004058, 0.6942, 0.03536, 0.6628, 0.03313, 0.6805, 0.0006014, 0.6744, 0.0008237, 0.6562, 0.01352, 0.7574, 0.006881, 0.7744, 1.23e-05, 0.7732, 4.311e-05, 0.755, 0.02514, 0.7193, 0.01968, 0.7388, 0.0001214, 0.7353, 0.0002439, 0.7148, 0.4582, 0.8522, 0.4409, 0.8565, 0.4284, 0.8163, 0.4452, 0.8103, 0.4452, 0.8103, 0.4284, 0.8163, 0.4149, 0.7866, 0.4314, 0.7794, 0.03628, 0.6474, 0.03536, 0.6628, 0.0008237, 0.6562, 0.001065, 0.6406, 0.4661, 0.9, 0.4485, 0.9024, 0.4409, 0.8565, 0.4582, 0.8522, 0.244, 0.6364, 0.2533, 0.6192, 0.2811, 0.63, 0.2749, 0.6483, 0.2902, 0.5505, 0.2986, 0.5346, 0.2967, 0.553, 0.2726, 0.5835, 0.2817, 0.5664, 0.2945, 0.5714, 0.2911, 0.5908, 0.2533, 0.6192, 0.263, 0.6013, 0.2866, 0.6106, 0.2811, 0.63, 0.2354, 0.6522, 0.244, 0.6364, 0.2749, 0.6483, 0.2682, 0.6647, 0.2817, 0.5664, 0.2902, 0.5505, 0.2967, 0.553, 0.2945, 0.5714, 0.263, 0.6013, 0.2726, 0.5835, 0.2911, 0.5908, 0.2866, 0.6106, 0.2749, 0.6483, 0.2811, 0.63, 0.3094, 0.6302, 0.3065, 0.6482, 0.2967, 0.553, 0.2986, 0.5346, 0.3034, 0.553, 0.2911, 0.5908, 0.2945, 0.5714, 0.3074, 0.5717, 0.3098, 0.5912, 0.2811, 0.63, 0.2866, 0.6106, 0.3105, 0.6109, 0.3094, 0.6302, 0.8076, 0.5105, 0.8232, 0.5203, 0.8096, 0.5461, 0.793, 0.5384, 0.2945, 0.5714, 0.2967, 0.553, 0.3034, 0.553, 0.3074, 0.5717, 0.2866, 0.6106, 0.2911, 0.5908, 0.3098, 0.5912, 0.3105, 0.6109, 0.8096, 0.5461, 0.8254, 0.5559, 0.8152, 0.5881, 0.7981, 0.5825, 0.3034, 0.553, 0.2986, 0.5346, 0.3094, 0.5501, 0.3098, 0.5912, 0.3074, 0.5717, 0.3185, 0.5672, 0.326, 0.5845, 0.8254, 0.5559, 0.84, 0.5674, 0.8314, 0.5942, 0.8152, 0.5881, 0.793, 0.5384, 0.8096, 0.5461, 0.7981, 0.5825, 0.7807, 0.578, 0.3074, 0.5717, 0.3034, 0.553, 0.3094, 0.5501, 0.3185, 0.5672, 0.84, 0.5674, 0.8528, 0.58, 0.8461, 0.6008, 0.8314, 0.5942, 0.7981, 0.5825, 0.8152, 0.5881, 0.8106, 0.6256, 0.7927, 0.6251, 0.3094, 0.5501, 0.2986, 0.5346, 0.3137, 0.545, 0.8461, 0.6008, 0.8587, 0.6076, 0.8577, 0.6244, 0.8438, 0.6252, 0.8152, 0.5881, 0.8314, 0.5942, 0.8279, 0.6256, 0.8106, 0.6256, 0.7807, 0.578, 0.7981, 0.5825, 0.7927, 0.6251, 0.7748, 0.6242, 0.3185, 0.5672, 0.3094, 0.5501, 0.3137, 0.545, 0.327, 0.557, 0.8314, 0.5942, 0.8461, 0.6008, 0.8438, 0.6252, 0.8279, 0.6256, 0.7913, 0.5043, 0.8076, 0.5105, 0.793, 0.5384, 0.7764, 0.5334, 0.7764, 0.5334, 0.793, 0.5384, 0.7807, 0.578, 0.7637, 0.5746, 0.7637, 0.5746, 0.7807, 0.578, 0.7748, 0.6242, 0.7575, 0.6229, 0.2279, 0.6657, 0.2354, 0.6522, 0.2682, 0.6647, 0.2615, 0.6784, 0.3628, 0.5815, 0.3628, 0.5997, 0.3321, 0.5944, 0.3308, 0.5759, 0.3626, 0.5437, 0.3628, 0.5625, 0.3309, 0.5569, 0.3326, 0.5381, 0.8085, 0.3261, 0.8079, 0.3443, 0.7951, 0.3447, 0.7886, 0.3305, 0.3628, 0.5997, 0.3628, 0.6166, 0.335, 0.6117, 0.3321, 0.5944, 0.4401, 0.08373, 0.4251, 0.07561, 0.4445, 0.05906, 0.4599, 0.06518, 0.7951, 0.3447, 0.8085, 0.3632, 0.7811, 0.3519, 0.3987, 0.05093, 0.3883, 0.03533, 0.3989, 0.02809, 0.4134, 0.04016, 0.4251, 0.07561, 0.4112, 0.06453, 0.4288, 0.05061, 0.4445, 0.05906, 0.4554, 0.08859, 0.4401, 0.08373, 0.4599, 0.06518, 0.4743, 0.06872, 0.3443, 0.8353, 0.3443, 0.8531, 0.3308, 0.8426, 0.3312, 0.8247, 0.4112, 0.06453, 0.3987, 0.05093, 0.4134, 0.04016, 0.4288, 0.05061, 0.4599, 0.06518, 0.4445, 0.05906, 0.4654, 0.03348, 0.4819, 0.0367, 0.3443, 0.8547, 0.3511, 0.8247, 0.3511, 0.8642, 0.4134, 0.04016, 0.3989, 0.02809, 0.4121, 0.01642, 0.4298, 0.02314, 0.4445, 0.05906, 0.4288, 0.05061, 0.4478, 0.0289, 0.4654, 0.03348, 0.4743, 0.06872, 0.4599, 0.06518, 0.4819, 0.0367, 0.4967, 0.03844, 0.3989, 0.02809, 0.3858, 0.01487, 0.3954, 0.008998, 0.4121, 0.01642, 0.4288, 0.05061, 0.4134, 0.04016, 0.4298, 0.02314, 0.4478, 0.0289, 0.4819, 0.0367, 0.4654, 0.03348, 0.4822, 0.002698, 0.4979, 0.002366, 0.3954, 0.008998, 0.3683, 0.0, 0.4082, 0.002265, 0.4298, 0.02314, 0.4121, 0.01642, 0.427, 0.002638, 0.446, 0.002837, 0.4654, 0.03348, 0.4478, 0.0289, 0.4646, 0.002857, 0.4822, 0.002698, 0.4967, 0.03844, 0.4819, 0.0367, 0.4979, 0.002366, 0.5111, 0.001877, 0.4121, 0.01642, 0.3954, 0.008998, 0.4082, 0.002265, 0.427, 0.002638, 0.4478, 0.0289, 0.4298, 0.02314, 0.446, 0.002837, 0.4646, 0.002857, 0.4705, 0.08999, 0.4554, 0.08859, 0.4743, 0.06872, 0.4873, 0.06955, 0.4873, 0.06955, 0.4743, 0.06872, 0.4967, 0.03844, 0.509, 0.03863, 0.509, 0.03863, 0.4967, 0.03844, 0.5111, 0.001877, 0.5212, 0.001239, 0.3624, 0.5255, 0.3626, 0.5437, 0.3326, 0.5381, 0.3358, 0.5203, 0.4935, 0.3531, 0.4787, 0.3555, 0.4572, 0.326, 0.4718, 0.3217, 0.4621, 0.3592, 0.4444, 0.3638, 0.4258, 0.3411, 0.4417, 0.3325, 0.4085, 0.3754, 0.3916, 0.3819, 0.3822, 0.3755, 0.3955, 0.363, 0.4444, 0.3638, 0.4263, 0.3693, 0.4102, 0.3514, 0.4258, 0.3411, 0.4572, 0.326, 0.4417, 0.3325, 0.4227, 0.3142, 0.4378, 0.3057, 0.7186, 0.3367, 0.7464, 0.3261, 0.73, 0.342, 0.4102, 0.3514, 0.3955, 0.363, 0.3851, 0.3542, 0.3958, 0.3388, 0.4417, 0.3325, 0.4258, 0.3411, 0.4085, 0.3253, 0.4227, 0.3142, 0.4718, 0.3217, 0.4572, 0.326, 0.4378, 0.3057, 0.4533, 0.3004, 0.7125, 0.3492, 0.7186, 0.3367, 0.73, 0.342, 0.7254, 0.3585, 0.4258, 0.3411, 0.4102, 0.3514, 0.3958, 0.3388, 0.4085, 0.3253, 0.3311, 0.6913, 0.3308, 0.6724, 0.3616, 0.6655, 0.3616, 0.6843, 0.73, 0.342, 0.7464, 0.3261, 0.7452, 0.345, 0.7231, 0.3739, 0.7254, 0.3585, 0.7452, 0.3633, 0.7464, 0.3804, 0.3308, 0.6724, 0.3324, 0.6542, 0.3619, 0.6477, 0.3616, 0.6655, 0.3333, 0.7102, 0.3311, 0.6913, 0.3616, 0.6843, 0.3619, 0.7033, 0.7254, 0.3585, 0.73, 0.342, 0.7452, 0.345, 0.7452, 0.3633, 0.3324, 0.6542, 0.3358, 0.6373, 0.3626, 0.6314, 0.3619, 0.6477, 0.5059, 0.3518, 0.4935, 0.3531, 0.4718, 0.3217, 0.4847, 0.3199, 0.4847, 0.3199, 0.4718, 0.3217, 0.4533, 0.3004, 0.4684, 0.2984, 0.5172, 0.3886, 0.5071, 0.3892, 0.4935, 0.3531, 0.5059, 0.3518, 0.7125, 0.1952, 0.4847, 0.3199, 0.4684, 0.2984, 0.6908, 0.3902, 0.5172, 0.3886, 0.5059, 0.3518, 0.7125, 0.1952, 0.7125, 0.1952, 0.5059, 0.3518, 0.4847, 0.3199, 0.7125, 0.1952, 0.4873, 0.06955, 0.509, 0.03863, 0.7125, 0.1952, 0.4705, 0.08999, 0.4873, 0.06955, 0.6948, 0.002857, 0.7125, 0.1952, 0.509, 0.03863, 0.5212, 0.001239, 0.1856, 0.5203, 0.06617, 0.6664, 0.03628, 0.6474, 0.1859, 0.7001, 0.09324, 0.7307, 0.08618, 0.6948, 0.1856, 0.5203, 0.1856, 0.5203, 0.08618, 0.6948, 0.06617, 0.6664, 0.001173, 0.5499, 0.1856, 0.5203, 0.03628, 0.6474, 0.001065, 0.6406, 0.3308, 0.8678, 0.296, 0.6776, 0.3263, 0.6633, 0.1859, 0.7448, 0.2279, 0.6657, 0.2615, 0.6784, 0.3308, 0.8678, 0.3308, 0.8678, 0.2615, 0.6784, 0.296, 0.6776, 0.6789, 0.6279, 0.6957, 0.3902, 0.7637, 0.5746, 0.7575, 0.6229, 0.4956, 0.1925, 0.4528, 0.09608, 0.4705, 0.08999, 0.7125, 0.1952, 0.4956, 0.1925, 0.7125, 0.1952, 0.4684, 0.2984, 0.4508, 0.2897, 0.8204, 0.03917, 0.8233, 0.02, 0.8363, 0.02042, 0.8393, 0.03972, 0.006893, 0.8065, 0.0, 0.7914, 0.01271, 0.8027, 0.8056, 0.09871, 0.8112, 0.07959, 0.8397, 0.08009, 0.8371, 0.09962, 0.7927, 0.6251, 0.8106, 0.6256, 0.813, 0.663, 0.7953, 0.6677, 0.7923, 0.05068, 0.8015, 0.03239, 0.8204, 0.03917, 0.8163, 0.05928, 0.8103, 0.01531, 0.8184, 0.0, 0.8251, 0.002391, 0.8233, 0.02, 0.8438, 0.6252, 0.8577, 0.6244, 0.8587, 0.6407, 0.8453, 0.6492, 0.7665, 0.1037, 0.7746, 0.08671, 0.8056, 0.09871, 0.7995, 0.1163, 0.7831, 0.06922, 0.7923, 0.05068, 0.8163, 0.05928, 0.8112, 0.07959, 0.8015, 0.03239, 0.8103, 0.01531, 0.8233, 0.02, 0.8204, 0.03917, 2.778e-05, 0.8078, 0.0, 0.7914, 0.006893, 0.8065, 0.7746, 0.08671, 0.7831, 0.06922, 0.8112, 0.07959, 0.8056, 0.09871, 0.3137, 0.545, 0.2986, 0.5346, 0.3156, 0.5384, 0.8942, 0.8336, 0.912, 0.833, 0.9143, 0.8694, 0.8973, 0.8751, 0.879, 0.08746, 0.861, 0.08735, 0.8776, 0.07934, 0.9123, 0.08847, 0.8963, 0.08784, 0.8936, 0.07178, 0.9084, 0.06487, 0.912, 0.833, 0.929, 0.8322, 0.9308, 0.8626, 0.9143, 0.8694, 0.8762, 0.8341, 0.8942, 0.8336, 0.8973, 0.8751, 0.8798, 0.8792, 0.8963, 0.08784, 0.879, 0.08746, 0.8776, 0.07934, 0.8936, 0.07178, 0.929, 0.8322, 0.9445, 0.8313, 0.9459, 0.8548, 0.9308, 0.8626, 0.8973, 0.8751, 0.9143, 0.8694, 0.9241, 0.9005, 0.9082, 0.9106, 0.8776, 0.07934, 0.861, 0.08735, 0.8737, 0.07245, 0.9084, 0.06487, 0.8936, 0.07178, 0.886, 0.05816, 0.8973, 0.04455, 0.9143, 0.8694, 0.9308, 0.8626, 0.9385, 0.8883, 0.9241, 0.9005, 0.8798, 0.8792, 0.8973, 0.8751, 0.9082, 0.9106, 0.8916, 0.9179, 0.8936, 0.07178, 0.8776, 0.07934, 0.8737, 0.07245, 0.886, 0.05816, 0.9214, 0.0588, 0.9084, 0.06487, 0.8973, 0.04455, 0.9073, 0.03215, 0.9082, 0.9106, 0.9241, 0.9005, 0.9354, 0.9206, 0.921, 0.9334, 0.8737, 0.07245, 0.861, 0.08735, 0.8679, 0.06785, 0.8973, 0.04455, 0.886, 0.05816, 0.8746, 0.04892, 0.8807, 0.03076, 0.9155, 0.02152, 0.9073, 0.03215, 0.8861, 0.01426, 0.8907, 0.0, 0.8916, 0.9179, 0.9082, 0.9106, 0.921, 0.9334, 0.9052, 0.9429, 0.886, 0.05816, 0.8737, 0.07245, 0.8679, 0.06785, 0.8746, 0.04892, 0.9073, 0.03215, 0.8973, 0.04455, 0.8807, 0.03076, 0.8861, 0.01426, 0.7116, 0.9478, 0.7084, 0.9665, 0.6802, 0.9665, 0.6802, 0.9478, 0.8679, 0.06785, 0.861, 0.08735, 0.861, 0.06624, 0.8807, 0.03076, 0.8746, 0.04892, 0.8611, 0.04564, 0.8611, 0.02593, 0.7084, 0.9665, 0.7036, 0.9837, 0.6796, 0.9837, 0.6802, 0.9665, 0.7131, 0.9286, 0.7116, 0.9478, 0.6802, 0.9478, 0.6799, 0.9286, 0.8746, 0.04892, 0.8679, 0.06785, 0.861, 0.06624, 0.8611, 0.04564, 0.8861, 0.01426, 0.8807, 0.03076, 0.8611, 0.02593, 0.8612, 0.007998, 0.8625, 0.8816, 0.8798, 0.8792, 0.8916, 0.9179, 0.8747, 0.9221, 0.7395, 0.9134, 0.7394, 0.9323, 0.7131, 0.9286, 0.7128, 0.9095, 0.7128, 0.9095, 0.7131, 0.9286, 0.6799, 0.9286, 0.6789, 0.9094, 0.8587, 0.8344, 0.8762, 0.8341, 0.8798, 0.8792, 0.8625, 0.8816, 0.2514, 0.9077, 0.2488, 0.9262, 0.2189, 0.9247, 0.2181, 0.9061, 0.9208, 0.2432, 0.9208, 0.2643, 0.9139, 0.2448, 0.921, 0.2028, 0.9209, 0.2226, 0.9074, 0.2259, 0.9014, 0.2077, 0.2488, 0.9262, 0.246, 0.9432, 0.2206, 0.9419, 0.2189, 0.9247, 0.2535, 0.8886, 0.2514, 0.9077, 0.2181, 0.9061, 0.2182, 0.8869, 0.9209, 0.2226, 0.9208, 0.2432, 0.9139, 0.2448, 0.9074, 0.2259, 0.9211, 0.1849, 0.921, 0.2028, 0.9014, 0.2077, 0.8962, 0.1912, 0.2181, 0.9061, 0.2189, 0.9247, 0.1916, 0.9262, 0.1877, 0.9078, 0.9139, 0.2448, 0.9208, 0.2643, 0.9081, 0.2494, 0.9014, 0.2077, 0.9074, 0.2259, 0.896, 0.2351, 0.8848, 0.2215, 0.2189, 0.9247, 0.2206, 0.9419, 0.1974, 0.9432, 0.1916, 0.9262, 0.2182, 0.8869, 0.2181, 0.9061, 0.1877, 0.9078, 0.1859, 0.8888, 0.9074, 0.2259, 0.9139, 0.2448, 0.9081, 0.2494, 0.896, 0.2351, 0.8962, 0.1912, 0.9014, 0.2077, 0.8848, 0.2215, 0.8751, 0.2091, 0.5201, 0.7918, 0.5353, 0.8028, 0.5238, 0.8307, 0.5071, 0.8238, 0.9081, 0.2494, 0.9208, 0.2643, 0.9042, 0.2563, 0.8848, 0.2215, 0.896, 0.2351, 0.8883, 0.2487, 0.8738, 0.2418, 0.5353, 0.8028, 0.549, 0.8161, 0.5399, 0.8392, 0.5238, 0.8307, 0.5039, 0.7839, 0.5201, 0.7918, 0.5071, 0.8238, 0.4899, 0.8188, 0.896, 0.2351, 0.9081, 0.2494, 0.9042, 0.2563, 0.8883, 0.2487, 0.8751, 0.2091, 0.8848, 0.2215, 0.8738, 0.2418, 0.861, 0.2358, 0.5071, 0.8238, 0.5238, 0.8307, 0.5194, 0.8656, 0.5016, 0.8635, 0.9042, 0.2563, 0.9208, 0.2643, 0.9028, 0.2644, 0.8738, 0.2418, 0.8883, 0.2487, 0.8856, 0.2648, 0.8698, 0.2654, 0.5238, 0.8307, 0.5399, 0.8392, 0.5363, 0.8683, 0.5194, 0.8656, 0.4899, 0.8188, 0.5071, 0.8238, 0.5016, 0.8635, 0.4837, 0.862, 0.8883, 0.2487, 0.9042, 0.2563, 0.9028, 0.2644, 0.8856, 0.2648, 0.5399, 0.8392, 0.5545, 0.8489, 0.5518, 0.8714, 0.5363, 0.8683, 0.2191, 0.8678, 0.2182, 0.8869, 0.1859, 0.8888, 0.186, 0.8698, 0.4873, 0.7794, 0.5039, 0.7839, 0.4899, 0.8188, 0.4728, 0.816, 0.4728, 0.816, 0.4899, 0.8188, 0.4837, 0.862, 0.4663, 0.8613, 0.2551, 0.8695, 0.2535, 0.8886, 0.2182, 0.8869, 0.2191, 0.8678, 0.8106, 0.6256, 0.8279, 0.6256, 0.8298, 0.6567, 0.813, 0.663, 0.7748, 0.6242, 0.7927, 0.6251, 0.7953, 0.6677, 0.7776, 0.6707, 0.327, 0.557, 0.3137, 0.545, 0.3156, 0.5384, 0.3308, 0.544, 0.8279, 0.6256, 0.8438, 0.6252, 0.8453, 0.6492, 0.8298, 0.6567, 0.7953, 0.6677, 0.813, 0.663, 0.8197, 0.6936, 0.8029, 0.7026, 0.3156, 0.5384, 0.2986, 0.5346, 0.3148, 0.5314, 1.0, 0.6879, 0.9929, 0.7057, 0.9825, 0.7019, 0.9849, 0.6822, 0.813, 0.663, 0.8298, 0.6567, 0.8355, 0.6821, 0.8197, 0.6936, 0.7776, 0.6707, 0.7953, 0.6677, 0.8029, 0.7026, 0.7857, 0.7088, 0.9929, 0.7057, 0.9834, 0.7223, 0.9782, 0.7203, 0.9825, 0.7019, 0.8298, 0.6567, 0.8453, 0.6492, 0.8497, 0.6688, 0.8355, 0.6821, 0.9797, 0.6226, 0.9835, 0.6418, 0.9564, 0.643, 0.9498, 0.6243, 0.3148, 0.5314, 0.2986, 0.5346, 0.3115, 0.5251, 0.9849, 0.6822, 0.9825, 0.7019, 0.9702, 0.7027, 0.967, 0.6833, 0.9835, 0.6418, 0.9853, 0.6619, 0.9623, 0.6632, 0.9564, 0.643, 0.974, 0.6051, 0.9797, 0.6226, 0.9498, 0.6243, 0.9425, 0.6072, 0.9825, 0.7019, 0.9782, 0.7203, 0.9719, 0.7208, 0.9702, 0.7027, 0.9853, 0.6619, 0.9849, 0.6822, 0.967, 0.6833, 0.9623, 0.6632, 0.9498, 0.6243, 0.9564, 0.643, 0.9294, 0.6547, 0.92, 0.6376, 0.3115, 0.5251, 0.2986, 0.5346, 0.3062, 0.5203, 0.967, 0.6833, 0.9702, 0.7027, 0.9576, 0.708, 0.9488, 0.691, 0.9564, 0.643, 0.9623, 0.6632, 0.9392, 0.6729, 0.9294, 0.6547, 0.9425, 0.6072, 0.9498, 0.6243, 0.92, 0.6376, 0.9109, 0.6213, 0.9702, 0.7027, 0.9719, 0.7208, 0.9655, 0.7235, 0.9576, 0.708, 0.9623, 0.6632, 0.967, 0.6833, 0.9488, 0.691, 0.9392, 0.6729, 0.7604, 0.6716, 0.7776, 0.6707, 0.7857, 0.7088, 0.7687, 0.7115, 0.9667, 0.5902, 0.974, 0.6051, 0.9425, 0.6072, 0.9346, 0.5921, 0.9346, 0.5921, 0.9425, 0.6072, 0.9109, 0.6213, 0.9023, 0.6064, 0.7575, 0.6229, 0.7748, 0.6242, 0.7776, 0.6707, 0.7604, 0.6716, 0.7995, 0.1163, 0.8056, 0.09871, 0.8371, 0.09962, 0.8329, 0.1176, 0.8112, 0.07959, 0.8163, 0.05928, 0.8404, 0.05986, 0.8397, 0.08009, 0.8233, 0.02, 0.8251, 0.002391, 0.8317, 0.002616, 0.8363, 0.02042, 0.8163, 0.05928, 0.8204, 0.03917, 0.8393, 0.03972, 0.8404, 0.05986, 0.4261, 0.9784, 0.4089, 0.97, 0.4128, 0.9413, 0.4304, 0.9455, 0.01271, 0.8027, 0.0, 0.7914, 0.0166, 0.7971, 0.8393, 0.03972, 0.8363, 0.02042, 0.8473, 0.01649, 0.8553, 0.0339, 0.4089, 0.97, 0.3928, 0.959, 0.3961, 0.9352, 0.4128, 0.9413, 0.4437, 0.9835, 0.4261, 0.9784, 0.4304, 0.9455, 0.4484, 0.9476, 0.8363, 0.02042, 0.8317, 0.002616, 0.8373, 0.0006347, 0.8473, 0.01649, 0.8404, 0.05986, 0.8393, 0.03972, 0.8553, 0.0339, 0.861, 0.05223, 0.4304, 0.9455, 0.4128, 0.9413, 0.4129, 0.9049, 0.4305, 0.9041, 0.0166, 0.7971, 0.0, 0.7914, 0.01796, 0.7904, 0.3811, 0.9275, 0.3683, 0.9184, 0.3683, 0.9026, 0.3812, 0.9042, 0.4128, 0.9413, 0.3961, 0.9352, 0.3962, 0.905, 0.4129, 0.9049, 0.4484, 0.9476, 0.4304, 0.9455, 0.4305, 0.9041, 0.4485, 0.9024, 0.03261, 0.8003, 0.0166, 0.7971, 0.01796, 0.7904, 0.03529, 0.787, 0.3961, 0.9352, 0.3811, 0.9275, 0.3812, 0.9042, 0.3962, 0.905, 0.793, 0.1322, 0.7995, 0.1163, 0.8329, 0.1176, 0.8271, 0.1333, 0.4613, 0.9851, 0.4437, 0.9835, 0.4484, 0.9476, 0.4661, 0.9474, 0.7592, 0.1194, 0.7665, 0.1037, 0.7995, 0.1163, 0.793, 0.1322, 0.1859, 0.9281, 0.06631, 0.8043, 0.08625, 0.7704, 0.7125, 0.2055, 0.7592, 0.1194, 0.793, 0.1322, 0.861, 0.3261, 0.1859, 0.9281, 0.03644, 0.8286, 0.06631, 0.8043, 0.6283, 0.9631, 0.5926, 0.793, 0.6283, 0.7794, 0.6283, 0.9631, 0.5545, 0.7927, 0.5926, 0.793, 0.8587, 0.5181, 1.0, 0.3902, 0.9346, 0.5921, 0.9023, 0.6064, 0.1847, 0.0, 0.06525, 0.2017, 0.03541, 0.1737, 0.1846, 0.2948, 0.09216, 0.2912, 0.0852, 0.2437, 0.1847, 0.0, 0.1847, 0.0, 0.0852, 0.2437, 0.06525, 0.2017, 0.0004366, 0.01108, 0.1847, 0.0, 0.03541, 0.1737, 0.0002102, 0.1639, 0.1847, 0.0, 0.303, 0.2017, 0.2831, 0.2437, 0.3683, 0.01169, 0.368, 0.1639, 0.3328, 0.1737, 0.1847, 0.0, 0.1847, 0.0, 0.3328, 0.1737, 0.303, 0.2017, 0.1846, 0.2948, 0.1847, 0.0, 0.2831, 0.2437, 0.2761, 0.2912, 0.6789, 0.6279, 0.7575, 0.6229, 0.7604, 0.6716, 0.6822, 0.9094, 0.1859, 0.7001, 0.1859, 0.9281, 0.08625, 0.7704, 0.09324, 0.7307, 0.8807, 0.1455, 0.8746, 0.1266, 0.886, 0.1175, 0.8973, 0.1321, 0.8679, 0.1071, 0.861, 0.08735, 0.8737, 0.1025, 0.9151, 0.7313, 0.93, 0.7424, 0.92, 0.7639, 0.9032, 0.7553, 0.5016, 0.8635, 0.5194, 0.8656, 0.5193, 0.9029, 0.5015, 0.9058, 0.8613, 0.1688, 0.8612, 0.1502, 0.8807, 0.1455, 0.8862, 0.163, 0.8611, 0.1299, 0.861, 0.1087, 0.8679, 0.1071, 0.8746, 0.1266, 0.8698, 0.2654, 0.8856, 0.2648, 0.8883, 0.2809, 0.8737, 0.2891, 0.6594, 0.8512, 0.6436, 0.8523, 0.642, 0.8177, 0.6577, 0.8145, 0.8614, 0.1849, 0.8613, 0.1688, 0.8862, 0.163, 0.8907, 0.178, 0.8612, 0.1502, 0.8611, 0.1299, 0.8746, 0.1266, 0.8807, 0.1455, 0.861, 0.1087, 0.861, 0.08735, 0.8679, 0.1071, 0.6436, 0.8523, 0.6298, 0.853, 0.6283, 0.8219, 0.642, 0.8177, 0.9028, 0.2644, 0.9208, 0.2643, 0.9042, 0.2725, 0.5194, 0.8656, 0.5363, 0.8683, 0.5363, 0.8994, 0.5193, 0.9029, 0.4837, 0.862, 0.5016, 0.8635, 0.5015, 0.9058, 0.4835, 0.9079, 0.8856, 0.2648, 0.9028, 0.2644, 0.9042, 0.2725, 0.8883, 0.2809, 0.5363, 0.8683, 0.5518, 0.8714, 0.5518, 0.8955, 0.5363, 0.8994, 0.5015, 0.9058, 0.5193, 0.9029, 0.5235, 0.9369, 0.5061, 0.9443, 0.9042, 0.2725, 0.9208, 0.2643, 0.9081, 0.2794, 0.8737, 0.2891, 0.8883, 0.2809, 0.8959, 0.2945, 0.8847, 0.3091, 0.5193, 0.9029, 0.5363, 0.8994, 0.5398, 0.9278, 0.5235, 0.9369, 0.4835, 0.9079, 0.5015, 0.9058, 0.5061, 0.9443, 0.4889, 0.9494, 0.8883, 0.2809, 0.9042, 0.2725, 0.9081, 0.2794, 0.8959, 0.2945, 0.5363, 0.8994, 0.5518, 0.8955, 0.5545, 0.9175, 0.5398, 0.9278, 0.5061, 0.9443, 0.5235, 0.9369, 0.5323, 0.9618, 0.5167, 0.9721, 0.9081, 0.2794, 0.9208, 0.2643, 0.9139, 0.284, 0.8847, 0.3091, 0.8959, 0.2945, 0.9073, 0.3036, 0.9013, 0.3224, 0.5235, 0.9369, 0.5398, 0.9278, 0.5462, 0.9492, 0.5323, 0.9618, 0.4889, 0.9494, 0.5061, 0.9443, 0.5167, 0.9721, 0.5001, 0.9793, 0.8959, 0.2945, 0.9081, 0.2794, 0.9139, 0.284, 0.9073, 0.3036, 0.875, 0.3227, 0.8847, 0.3091, 0.9013, 0.3224, 0.8961, 0.34, 0.7488, 0.3431, 0.7522, 0.3282, 0.7811, 0.3261, 0.7809, 0.3406, 0.9139, 0.284, 0.9208, 0.2643, 0.9207, 0.2856, 0.9013, 0.3224, 0.9073, 0.3036, 0.9208, 0.3068, 0.9209, 0.3271, 0.8918, 0.3549, 0.8961, 0.34, 0.921, 0.3457, 0.9211, 0.3618, 0.7468, 0.3599, 0.7488, 0.3431, 0.7809, 0.3406, 0.7809, 0.3573, 0.9073, 0.3036, 0.9139, 0.284, 0.9207, 0.2856, 0.9208, 0.3068, 0.8961, 0.34, 0.9013, 0.3224, 0.9209, 0.3271, 0.921, 0.3457, 0.4661, 0.9091, 0.4835, 0.9079, 0.4889, 0.9494, 0.4717, 0.9521, 0.4717, 0.9521, 0.4889, 0.9494, 0.5001, 0.9793, 0.4832, 0.9832, 0.7464, 0.3782, 0.7468, 0.3599, 0.7809, 0.3573, 0.7811, 0.3755, 0.4663, 0.8613, 0.4837, 0.862, 0.4835, 0.9079, 0.4661, 0.9091, 0.8989, 0.7235, 0.9151, 0.7313, 0.9032, 0.7553, 0.8862, 0.7493, 0.8907, 0.178, 0.8862, 0.163, 0.9073, 0.1457, 0.9155, 0.158, 0.8746, 0.1266, 0.8679, 0.1071, 0.8737, 0.1025, 0.886, 0.1175, 0.8862, 0.163, 0.8807, 0.1455, 0.8973, 0.1321, 0.9073, 0.1457, 0.9032, 0.7553, 0.92, 0.7639, 0.9141, 0.7959, 0.8965, 0.7916, 0.8737, 0.1025, 0.861, 0.08735, 0.8776, 0.0956, 0.8973, 0.1321, 0.886, 0.1175, 0.8936, 0.1039, 0.9084, 0.1121, 0.92, 0.7639, 0.9358, 0.7746, 0.9308, 0.8013, 0.9141, 0.7959, 0.8862, 0.7493, 0.9032, 0.7553, 0.8965, 0.7916, 0.8787, 0.7885, 0.886, 0.1175, 0.8737, 0.1025, 0.8776, 0.0956, 0.8936, 0.1039, 0.9073, 0.1457, 0.8973, 0.1321, 0.9084, 0.1121, 0.9214, 0.1199, 0.8965, 0.7916, 0.9141, 0.7959, 0.912, 0.833, 0.8942, 0.8336, 0.8776, 0.0956, 0.861, 0.08735, 0.879, 0.08746, 0.9084, 0.1121, 0.8936, 0.1039, 0.8963, 0.08784, 0.9123, 0.08847, 0.9141, 0.7959, 0.9308, 0.8013, 0.929, 0.8322, 0.912, 0.833, 0.8787, 0.7885, 0.8965, 0.7916, 0.8942, 0.8336, 0.8762, 0.8341, 0.8936, 0.1039, 0.8776, 0.0956, 0.879, 0.08746, 0.8963, 0.08784, 0.9308, 0.8013, 0.9459, 0.8074, 0.9445, 0.8313, 0.929, 0.8322, 0.6749, 0.8123, 0.6577, 0.8145, 0.6593, 0.7822, 0.6766, 0.7794, 0.8692, 0.7461, 0.8862, 0.7493, 0.8787, 0.7885, 0.8613, 0.7868, 0.6766, 0.8498, 0.6594, 0.8512, 0.6577, 0.8145, 0.6749, 0.8123, 0.1847, 0.5203, 0.06511, 0.3776, 0.0851, 0.3382, 0.0004388, 0.51, 0.0, 0.4112, 0.03521, 0.4025, 0.1847, 0.5203, 0.1847, 0.5203, 0.03521, 0.4025, 0.06511, 0.3776, 0.1847, 0.5203, 0.3029, 0.3776, 0.3327, 0.4025, 0.1847, 0.5203, 0.283, 0.3382, 0.3029, 0.3776, 0.3683, 0.51, 0.1847, 0.5203, 0.3327, 0.4025, 0.3678, 0.4113, 0.559, 0.5929, 0.6085, 0.6883, 0.6028, 0.6924, 0.3683, 0.5858, 0.559, 0.5929, 0.3683, 0.5858, 0.5969, 0.4853, 0.603, 0.4959, 0.3683, 0.5858, 0.5849, 0.463, 0.5969, 0.4853, 0.3683, 0.5858, 0.5672, 0.4306, 0.5849, 0.463, 0.3683, 0.5858, 0.5919, 0.7118, 0.576, 0.7417, 0.3941, 0.3902, 0.5515, 0.3946, 0.5672, 0.4306, 0.3683, 0.5858, 0.3683, 0.5858, 0.6028, 0.6924, 0.5919, 0.7118, 0.1846, 0.2948, 0.2761, 0.2912, 0.283, 0.3382, 0.1847, 0.5203, 0.1846, 0.2948, 0.1847, 0.5203, 0.0851, 0.3382, 0.09216, 0.2912, 0.3374, 0.7282, 0.3333, 0.7102, 0.3619, 0.7033, 0.3626, 0.7218, 0.4485, 0.9024, 0.4661, 0.9, 0.4661, 0.9474, 0.4484, 0.9476, 0.8762, 0.8341, 0.8587, 0.8344, 0.8613, 0.7868, 0.8787, 0.7885, 0.7801, 0.9816, 0.7636, 0.9663, 0.7749, 0.9551, 0.7863, 0.9675, 0.793, 0.9513, 0.7872, 0.9424, 0.7998, 0.9094, 0.6111, 0.7423, 0.6269, 0.7149, 0.6443, 0.7207, 0.6295, 0.7453, 0.3625, 0.7822, 0.331, 0.7882, 0.3308, 0.7692, 0.3625, 0.7633, 0.6331, 0.7754, 0.6473, 0.7498, 0.664, 0.7558, 0.6513, 0.7755, 0.7997, 0.9813, 0.7863, 0.9675, 0.793, 0.9513, 0.7998, 0.9657, 0.009004, 0.9947, 0.01277, 0.9647, 0.0274, 0.9724, 0.02482, 0.9976, 0.5782, 0.7778, 0.5931, 0.7412, 0.6111, 0.7423, 0.5957, 0.7766, 0.6143, 0.7758, 0.6295, 0.7453, 0.6473, 0.7498, 0.6331, 0.7754, 0.6513, 0.7755, 0.664, 0.7558, 0.6789, 0.763, 0.6684, 0.776, 0.7998, 0.9657, 0.793, 0.9513, 0.7998, 0.9094, 0.5957, 0.7766, 0.6111, 0.7423, 0.6295, 0.7453, 0.6143, 0.7758, 0.04202, 0.9994, 0.04141, 0.9849, 0.05994, 1.0, 0.3625, 0.7633, 0.3308, 0.7692, 0.3322, 0.7506, 0.3625, 0.7451, 0.3625, 0.8011, 0.3329, 0.8069, 0.331, 0.7882, 0.3625, 0.7822, 0.02482, 0.9976, 0.0274, 0.9724, 0.04141, 0.9849, 0.04202, 0.9994, 0.3625, 0.7451, 0.3322, 0.7506, 0.3351, 0.7333, 0.3627, 0.7282, 0.6319, 0.4772, 0.6195, 0.4558, 0.6366, 0.449, 0.6479, 0.4687, 0.04141, 0.9849, 0.04712, 0.9671, 0.05994, 1.0, 0.01277, 0.9647, 0.0238, 0.9433, 0.03496, 0.9545, 0.0274, 0.9724, 0.6479, 0.4687, 0.6366, 0.449, 0.6526, 0.4404, 0.662, 0.4575, 0.6147, 0.4828, 0.6021, 0.4605, 0.6195, 0.4558, 0.6319, 0.4772, 0.0274, 0.9724, 0.03496, 0.9545, 0.04712, 0.9671, 0.04141, 0.9849, 0.0, 0.9575, 0.01407, 0.934, 0.0238, 0.9433, 0.01277, 0.9647, 0.6195, 0.4558, 0.6021, 0.4256, 0.6203, 0.4217, 0.6366, 0.449, 0.04712, 0.9671, 0.05297, 0.9581, 0.05994, 1.0, 0.6669, 0.4304, 0.6542, 0.4119, 0.6688, 0.4063, 0.6789, 0.4192, 0.6366, 0.449, 0.6203, 0.4217, 0.6379, 0.4171, 0.6526, 0.4404, 0.6021, 0.4605, 0.5842, 0.4286, 0.6021, 0.4256, 0.6195, 0.4558, 0.03496, 0.9545, 0.04642, 0.942, 0.05297, 0.9581, 0.04712, 0.9671, 0.6526, 0.4404, 0.6379, 0.4171, 0.6542, 0.4119, 0.6669, 0.4304, 0.6021, 0.4256, 0.5848, 0.3918, 0.6033, 0.391, 0.6203, 0.4217, 0.05297, 0.9581, 0.05985, 0.9437, 0.05994, 1.0, 0.6542, 0.4119, 0.6404, 0.3907, 0.6574, 0.3912, 0.6688, 0.4063, 0.6203, 0.4217, 0.6033, 0.391, 0.6221, 0.3906, 0.6379, 0.4171, 0.5842, 0.4286, 0.5673, 0.393, 0.5848, 0.3918, 0.6021, 0.4256, 0.04642, 0.942, 0.05994, 0.9281, 0.05985, 0.9437, 0.05297, 0.9581, 0.6379, 0.4171, 0.6221, 0.3906, 0.6404, 0.3907, 0.6542, 0.4119, 0.5969, 0.4853, 0.5849, 0.463, 0.6021, 0.4605, 0.6147, 0.4828, 0.5849, 0.463, 0.5672, 0.4306, 0.5842, 0.4286, 0.6021, 0.4605, 0.5672, 0.4306, 0.5515, 0.3946, 0.5673, 0.393, 0.5842, 0.4286, 0.3627, 0.8192, 0.3365, 0.8247, 0.3329, 0.8069, 0.3625, 0.8011, 0.5931, 0.7412, 0.6092, 0.7119, 0.6269, 0.7149, 0.6111, 0.7423, 0.6295, 0.7453, 0.6443, 0.7207, 0.6608, 0.729, 0.6473, 0.7498, 0.7863, 0.9675, 0.7749, 0.9551, 0.7872, 0.9424, 0.793, 0.9513, 0.6473, 0.7498, 0.6608, 0.729, 0.6757, 0.7396, 0.664, 0.7558, 0.2559, 0.8985, 0.2768, 0.9049, 0.277, 0.9238, 0.2551, 0.9177, 0.7872, 0.9424, 0.7832, 0.9293, 0.7998, 0.9094, 0.7636, 0.9663, 0.7525, 0.9449, 0.7673, 0.9372, 0.7749, 0.9551, 0.2551, 0.9177, 0.277, 0.9238, 0.2785, 0.942, 0.2569, 0.9369, 0.2593, 0.8799, 0.2779, 0.886, 0.2768, 0.9049, 0.2559, 0.8985, 0.7749, 0.9551, 0.7673, 0.9372, 0.7832, 0.9293, 0.7872, 0.9424, 0.7536, 0.9757, 0.7395, 0.9522, 0.7525, 0.9449, 0.7636, 0.9663, 0.2768, 0.9049, 0.3094, 0.9102, 0.3098, 0.929, 0.277, 0.9238, 0.7832, 0.9293, 0.7818, 0.9101, 0.7998, 0.9094, 0.7525, 0.9449, 0.7485, 0.915, 0.7645, 0.912, 0.7673, 0.9372, 0.277, 0.9238, 0.3098, 0.929, 0.3098, 0.9468, 0.2785, 0.942, 0.2779, 0.886, 0.3087, 0.8912, 0.3094, 0.9102, 0.2768, 0.9049, 0.7673, 0.9372, 0.7645, 0.912, 0.7818, 0.9101, 0.7832, 0.9293, 0.2785, 0.942, 0.3098, 0.9468, 0.3094, 0.9631, 0.2811, 0.9587, 0.576, 0.7417, 0.5919, 0.7118, 0.6092, 0.7119, 0.5931, 0.7412, 0.5919, 0.7118, 0.6028, 0.6924, 0.6207, 0.6933, 0.6092, 0.7119, 0.5624, 0.7794, 0.576, 0.7417, 0.5931, 0.7412, 0.5782, 0.7778, 0.4051, 0.775, 0.3683, 0.5858, 0.576, 0.7417, 0.5624, 0.7794, 0.2802, 0.8678, 0.3076, 0.8728, 0.3087, 0.8912, 0.2779, 0.886])
me_plane_040.materials.append(mat_material)
me_plane_040.use_remesh_preserve_volume = False
me_plane_040.use_remesh_preserve_attributes = False
me_plane_040.use_mirror_vertex_groups = False
me_plane_040.update()

# ---- objects
ob_ceiling_center = bpy.data.objects.new('ceiling center', me_plane_040)

# ---- transforms, parenting, visibility, modifiers, constraints
ob_ceiling_center.location = (0.0, 0.0, 0.0)
ob_ceiling_center.scale = (-1.0, 1.0, 1.0)
ob_ceiling_center.lineart.crease_threshold = 0.0

# ---- collection membership
col_collection_1.objects.link(ob_ceiling_center)

# ---- scene / render settings (as saved in the file)
scene.frame_start = 1; scene.frame_end = 250; scene.frame_set(1)
scene.render.engine = 'CYCLES'
scene.render.resolution_percentage = 50
scene.render.dither_intensity = 0.0
scene.cycles.use_denoising = False
scene.cycles.samples = 1000
scene.cycles.sampling_pattern = 'TABULATED_SOBOL'
scene.cycles.light_sampling_threshold = 0.0
scene.cycles.use_adaptive_sampling = False
scene.cycles.use_light_tree = False
scene.cycles.blur_glossy = 0.0
scene.cycles.pixel_filter_type = 'GAUSSIAN'
scene.cycles.sample_clamp_indirect = 0.0
scene.view_settings.view_transform = 'Standard'
bpy.context.view_layer.update()

# ---- added for rendering (the .blend has no active camera and no usable light): camera, sun
cam_auto = bpy.data.cameras.new('AutoCamera')
cam_auto.lens = 50.0
cam_auto.sensor_width = 36.0
cam_auto.clip_end = 1000.0
ob_auto_camera = bpy.data.objects.new('AutoCamera', cam_auto)
scene.collection.objects.link(ob_auto_camera)
ob_auto_camera.location = (12.7414, -13.2896, 15.7854)
ob_auto_camera.rotation_euler = (1.09748, -7.21219e-08, 0.694738)
scene.camera = ob_auto_camera
light_auto_sun = bpy.data.lights.new('AutoSun', 'SUN')
light_auto_sun.energy = 3.0
light_auto_sun.angle = 0.0523599
ob_auto_sun = bpy.data.objects.new('AutoSun', light_auto_sun)
scene.collection.objects.link(ob_auto_sun)
ob_auto_sun.rotation_euler = (0.872665, 0.174533, 0.523599)
bpy.context.view_layer.update()
